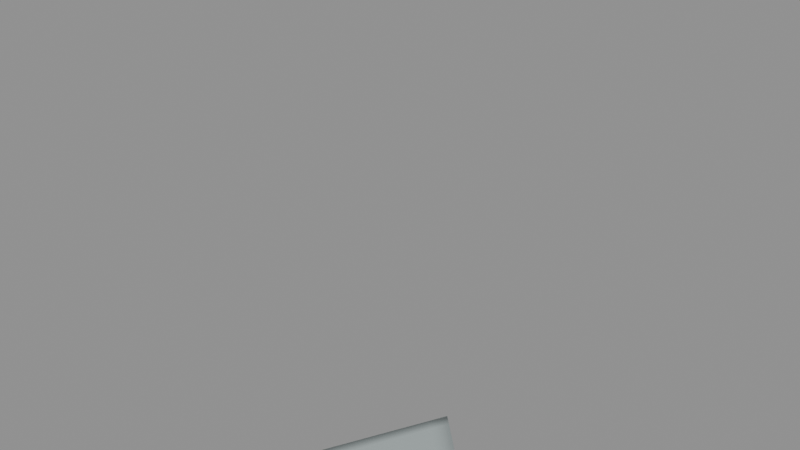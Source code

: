 # Source: roof_tri_1_3_6.blend  (saved by Blender 5.2.45; exported with 4.5.12 LTS)
import bpy
from mathutils import Matrix  # noqa: F401  (used for matrix-valued properties, if any)

bpy.ops.wm.read_factory_settings(use_empty=True)
scene = bpy.context.scene
scene.name = 'roof_tri_1_3_6'

# ---- materials (node trees are filled in below, after node groups)
mat_paint_surface = bpy.data.materials.new('Paint_Surface')
mat_paint_surface.diffuse_color = (0.48, 0.55, 0.55, 1.0)
mat_paint_fascia = bpy.data.materials.new('Paint_Fascia')
mat_paint_fascia.diffuse_color = (0.74, 0.78, 0.75, 1.0)
mat_paint_underside = bpy.data.materials.new('Paint_Underside')
mat_paint_underside.diffuse_color = (0.74, 0.78, 0.75, 1.0)

# ---- material node trees
mat_paint_surface.use_nodes = True; mat_paint_surface.node_tree.nodes.clear()
_N = mat_paint_surface.node_tree.nodes; _L = mat_paint_surface.node_tree.links
n0 = _N.new('ShaderNodeBsdfPrincipled'); n0.name = 'Principled BSDF'; n0.location = (-200, 100)
n0.inputs[0].default_value = (0.48, 0.55, 0.55, 1.0)
n0.inputs[1].default_value = 0.25
n0.inputs[2].default_value = 0.48
n0.inputs[10].default_value = 0.005
n1 = _N.new('ShaderNodeOutputMaterial'); n1.name = 'Material Output'; n1.location = (200, 100)
_L.new(n0.outputs[0], n1.inputs[0])
n1.is_active_output = True
mat_paint_fascia.use_nodes = True; mat_paint_fascia.node_tree.nodes.clear()
_N = mat_paint_fascia.node_tree.nodes; _L = mat_paint_fascia.node_tree.links
n0 = _N.new('ShaderNodeBsdfPrincipled'); n0.name = 'Principled BSDF'; n0.location = (-200, 100)
n0.inputs[0].default_value = (0.74, 0.78, 0.75, 1.0)
n0.inputs[1].default_value = 0.25
n0.inputs[2].default_value = 0.48
n0.inputs[10].default_value = 0.005
n1 = _N.new('ShaderNodeOutputMaterial'); n1.name = 'Material Output'; n1.location = (200, 100)
_L.new(n0.outputs[0], n1.inputs[0])
n1.is_active_output = True
mat_paint_underside.use_nodes = True; mat_paint_underside.node_tree.nodes.clear()
_N = mat_paint_underside.node_tree.nodes; _L = mat_paint_underside.node_tree.links
n0 = _N.new('ShaderNodeBsdfPrincipled'); n0.name = 'Principled BSDF'; n0.location = (-200, 100)
n0.inputs[0].default_value = (0.74, 0.78, 0.75, 1.0)
n0.inputs[1].default_value = 0.25
n0.inputs[2].default_value = 0.48
n0.inputs[10].default_value = 0.005
n1 = _N.new('ShaderNodeOutputMaterial'); n1.name = 'Material Output'; n1.location = (200, 100)
_L.new(n0.outputs[0], n1.inputs[0])
n1.is_active_output = True

# ---- meshes
me_roof_tri_1_3_6 = bpy.data.meshes.new('roof_tri_1_3_6')
me_roof_tri_1_3_6.from_pydata([(0.25, 0.0, 0.0), (0.5, -0.25, 0.0), (0.0, -0.5, 0.0), (0.25, 0.0, 0.1), (0.5, -0.25, 0.1), (0.0, -0.5, 0.1), (0.2188, -0.0625, 0.0), (0.1875, -0.125, 0.0), (0.1562, -0.1875, 0.0), (0.125, -0.25, 0.0), (0.09375, -0.3125, 0.0), (0.0625, -0.375, 0.0), (0.03125, -0.4375, 0.0), (0.2812, -0.03125, 0.0), (0.3125, -0.0625, 0.0), (0.3438, -0.09375, 0.0), (0.375, -0.125, 0.0), (0.4062, -0.1562, 0.0), (0.4375, -0.1875, 0.0), (0.4688, -0.2188, 0.0), (0.4375, -0.2812, 0.0), (0.375, -0.3125, 0.0), (0.3125, -0.3438, 0.0), (0.25, -0.375, 0.0), (0.1875, -0.4062, 0.0), (0.125, -0.4375, 0.0), (0.0625, -0.4688, 0.0), (0.2188, -0.0625, 0.1), (0.1875, -0.125, 0.1), (0.1562, -0.1875, 0.1), (0.125, -0.25, 0.1), (0.09375, -0.3125, 0.1), (0.0625, -0.375, 0.1), (0.03125, -0.4375, 0.1), (0.4375, -0.2812, 0.1), (0.375, -0.3125, 0.1), (0.3125, -0.3438, 0.1), (0.25, -0.375, 0.1), (0.1875, -0.4062, 0.1), (0.125, -0.4375, 0.1), (0.0625, -0.4688, 0.1), (0.2812, -0.03125, 0.1), (0.3125, -0.0625, 0.1), (0.3438, -0.09375, 0.1), (0.375, -0.125, 0.1), (0.4062, -0.1562, 0.1), (0.4375, -0.1875, 0.1), (0.4688, -0.2188, 0.1), (0.25, 0.0, 0.0125), (0.25, 0.0, 0.025), (0.25, 0.0, 0.0375), (0.25, 0.0, 0.05), (0.25, 0.0, 0.0625), (0.25, 0.0, 0.075), (0.25, 0.0, 0.0875), (0.5, -0.25, 0.0125), (0.5, -0.25, 0.025), (0.5, -0.25, 0.0375), (0.5, -0.25, 0.05), (0.5, -0.25, 0.0625), (0.5, -0.25, 0.075), (0.5, -0.25, 0.0875), (0.0, -0.5, 0.0125), (0.0, -0.5, 0.025), (0.0, -0.5, 0.0375), (0.0, -0.5, 0.05), (0.0, -0.5, 0.0625), (0.0, -0.5, 0.075), (0.0, -0.5, 0.0875), (0.03125, -0.4375, 0.0125), (0.0625, -0.375, 0.0125), (0.09375, -0.3125, 0.0125), (0.125, -0.25, 0.0125), (0.1562, -0.1875, 0.0125), (0.1875, -0.125, 0.0125), (0.2188, -0.0625, 0.0125), (0.03125, -0.4375, 0.025), (0.0625, -0.375, 0.025), (0.09375, -0.3125, 0.025), (0.125, -0.25, 0.025), (0.1562, -0.1875, 0.025), (0.1875, -0.125, 0.025), (0.2188, -0.0625, 0.025), (0.03125, -0.4375, 0.0375), (0.0625, -0.375, 0.0375), (0.09375, -0.3125, 0.0375), (0.125, -0.25, 0.0375), (0.1562, -0.1875, 0.0375), (0.1875, -0.125, 0.0375), (0.2188, -0.0625, 0.0375), (0.03125, -0.4375, 0.05), (0.0625, -0.375, 0.05), (0.09375, -0.3125, 0.05), (0.125, -0.25, 0.05), (0.1562, -0.1875, 0.05), (0.1875, -0.125, 0.05), (0.2188, -0.0625, 0.05), (0.03125, -0.4375, 0.0625), (0.0625, -0.375, 0.0625), (0.09375, -0.3125, 0.0625), (0.125, -0.25, 0.0625), (0.1562, -0.1875, 0.0625), (0.1875, -0.125, 0.0625), (0.2188, -0.0625, 0.0625), (0.03125, -0.4375, 0.075), (0.0625, -0.375, 0.075), (0.09375, -0.3125, 0.075), (0.125, -0.25, 0.075), (0.1562, -0.1875, 0.075), (0.1875, -0.125, 0.075), (0.2188, -0.0625, 0.075), (0.03125, -0.4375, 0.0875), (0.0625, -0.375, 0.0875), (0.09375, -0.3125, 0.0875), (0.125, -0.25, 0.0875), (0.1562, -0.1875, 0.0875), (0.1875, -0.125, 0.0875), (0.2188, -0.0625, 0.0875), (0.4375, -0.2812, 0.0125), (0.375, -0.3125, 0.0125), (0.3125, -0.3438, 0.0125), (0.25, -0.375, 0.0125), (0.1875, -0.4062, 0.0125), (0.125, -0.4375, 0.0125), (0.0625, -0.4688, 0.0125), (0.4375, -0.2812, 0.025), (0.375, -0.3125, 0.025), (0.3125, -0.3438, 0.025), (0.25, -0.375, 0.025), (0.1875, -0.4062, 0.025), (0.125, -0.4375, 0.025), (0.0625, -0.4688, 0.025), (0.4375, -0.2812, 0.0375), (0.375, -0.3125, 0.0375), (0.3125, -0.3438, 0.0375), (0.25, -0.375, 0.0375), (0.1875, -0.4062, 0.0375), (0.125, -0.4375, 0.0375), (0.0625, -0.4688, 0.0375), (0.4375, -0.2812, 0.05), (0.375, -0.3125, 0.05), (0.3125, -0.3438, 0.05), (0.25, -0.375, 0.05), (0.1875, -0.4062, 0.05), (0.125, -0.4375, 0.05), (0.0625, -0.4688, 0.05), (0.4375, -0.2812, 0.0625), (0.375, -0.3125, 0.0625), (0.3125, -0.3438, 0.0625), (0.25, -0.375, 0.0625), (0.1875, -0.4062, 0.0625), (0.125, -0.4375, 0.0625), (0.0625, -0.4688, 0.0625), (0.4375, -0.2812, 0.075), (0.375, -0.3125, 0.075), (0.3125, -0.3438, 0.075), (0.25, -0.375, 0.075), (0.1875, -0.4062, 0.075), (0.125, -0.4375, 0.075), (0.0625, -0.4688, 0.075), (0.4375, -0.2812, 0.0875), (0.375, -0.3125, 0.0875), (0.3125, -0.3438, 0.0875), (0.25, -0.375, 0.0875), (0.1875, -0.4062, 0.0875), (0.125, -0.4375, 0.0875), (0.0625, -0.4688, 0.0875), (0.2812, -0.03125, 0.0125), (0.3125, -0.0625, 0.0125), (0.3438, -0.09375, 0.0125), (0.375, -0.125, 0.0125), (0.4062, -0.1562, 0.0125), (0.4375, -0.1875, 0.0125), (0.4688, -0.2188, 0.0125), (0.2812, -0.03125, 0.025), (0.3125, -0.0625, 0.025), (0.3438, -0.09375, 0.025), (0.375, -0.125, 0.025), (0.4062, -0.1562, 0.025), (0.4375, -0.1875, 0.025), (0.4688, -0.2188, 0.025), (0.2812, -0.03125, 0.0375), (0.3125, -0.0625, 0.0375), (0.3438, -0.09375, 0.0375), (0.375, -0.125, 0.0375), (0.4062, -0.1562, 0.0375), (0.4375, -0.1875, 0.0375), (0.4688, -0.2188, 0.0375), (0.2812, -0.03125, 0.05), (0.3125, -0.0625, 0.05), (0.3438, -0.09375, 0.05), (0.375, -0.125, 0.05), (0.4062, -0.1562, 0.05), (0.4375, -0.1875, 0.05), (0.4688, -0.2188, 0.05), (0.2812, -0.03125, 0.0625), (0.3125, -0.0625, 0.0625), (0.3438, -0.09375, 0.0625), (0.375, -0.125, 0.0625), (0.4062, -0.1562, 0.0625), (0.4375, -0.1875, 0.0625), (0.4688, -0.2188, 0.0625), (0.2812, -0.03125, 0.075), (0.3125, -0.0625, 0.075), (0.3438, -0.09375, 0.075), (0.375, -0.125, 0.075), (0.4062, -0.1562, 0.075), (0.4375, -0.1875, 0.075), (0.4688, -0.2188, 0.075), (0.2812, -0.03125, 0.0875), (0.3125, -0.0625, 0.0875), (0.3438, -0.09375, 0.0875), (0.375, -0.125, 0.0875), (0.4062, -0.1562, 0.0875), (0.4375, -0.1875, 0.0875), (0.4688, -0.2188, 0.0875), (0.25, -0.09375, 0.1), (0.2188, -0.1562, 0.1), (0.2812, -0.125, 0.1), (0.1875, -0.2188, 0.1), (0.25, -0.1875, 0.1), (0.3125, -0.1562, 0.1), (0.1562, -0.2812, 0.1), (0.2188, -0.25, 0.1), (0.2812, -0.2188, 0.1), (0.3438, -0.1875, 0.1), (0.125, -0.3438, 0.1), (0.1875, -0.3125, 0.1), (0.25, -0.2812, 0.1), (0.3125, -0.25, 0.1), (0.375, -0.2188, 0.1), (0.09375, -0.4062, 0.1), (0.1562, -0.375, 0.1), (0.2188, -0.3438, 0.1), (0.2812, -0.3125, 0.1), (0.3438, -0.2812, 0.1), (0.4062, -0.25, 0.1), (0.09375, -0.4062, 0.0), (0.125, -0.3438, 0.0), (0.1562, -0.375, 0.0), (0.1562, -0.2812, 0.0), (0.1875, -0.3125, 0.0), (0.2188, -0.3438, 0.0), (0.1875, -0.2188, 0.0), (0.2188, -0.25, 0.0), (0.25, -0.2812, 0.0), (0.2812, -0.3125, 0.0), (0.2188, -0.1562, 0.0), (0.25, -0.1875, 0.0), (0.2812, -0.2188, 0.0), (0.3125, -0.25, 0.0), (0.3438, -0.2812, 0.0), (0.25, -0.09375, 0.0), (0.2812, -0.125, 0.0), (0.3125, -0.1562, 0.0), (0.3438, -0.1875, 0.0), (0.375, -0.2188, 0.0), (0.4062, -0.25, 0.0)], [], [(0, 13, 6), (5, 40, 33), (215, 47, 4, 61), (166, 40, 5, 68), (117, 27, 3, 54), (6, 75, 48, 0), (75, 82, 49, 48), (82, 89, 50, 49), (89, 96, 51, 50), (96, 103, 52, 51), (103, 110, 53, 52), (110, 117, 54, 53), (2, 62, 69, 12), (12, 69, 70, 11), (11, 70, 71, 10), (10, 71, 72, 9), (9, 72, 73, 8), (8, 73, 74, 7), (7, 74, 75, 6), (62, 63, 76, 69), (69, 76, 77, 70), (70, 77, 78, 71), (71, 78, 79, 72), (72, 79, 80, 73), (73, 80, 81, 74), (74, 81, 82, 75), (63, 64, 83, 76), (76, 83, 84, 77), (77, 84, 85, 78), (78, 85, 86, 79), (79, 86, 87, 80), (80, 87, 88, 81), (81, 88, 89, 82), (64, 65, 90, 83), (83, 90, 91, 84), (84, 91, 92, 85), (85, 92, 93, 86), (86, 93, 94, 87), (87, 94, 95, 88), (88, 95, 96, 89), (65, 66, 97, 90), (90, 97, 98, 91), (91, 98, 99, 92), (92, 99, 100, 93), (93, 100, 101, 94), (94, 101, 102, 95), (95, 102, 103, 96), (66, 67, 104, 97), (97, 104, 105, 98), (98, 105, 106, 99), (99, 106, 107, 100), (100, 107, 108, 101), (101, 108, 109, 102), (102, 109, 110, 103), (67, 68, 111, 104), (104, 111, 112, 105), (105, 112, 113, 106), (106, 113, 114, 107), (107, 114, 115, 108), (108, 115, 116, 109), (109, 116, 117, 110), (68, 5, 33, 111), (111, 33, 32, 112), (112, 32, 31, 113), (113, 31, 30, 114), (114, 30, 29, 115), (115, 29, 28, 116), (116, 28, 27, 117), (26, 124, 62, 2), (124, 131, 63, 62), (131, 138, 64, 63), (138, 145, 65, 64), (145, 152, 66, 65), (152, 159, 67, 66), (159, 166, 68, 67), (1, 55, 118, 20), (20, 118, 119, 21), (21, 119, 120, 22), (22, 120, 121, 23), (23, 121, 122, 24), (24, 122, 123, 25), (25, 123, 124, 26), (55, 56, 125, 118), (118, 125, 126, 119), (119, 126, 127, 120), (120, 127, 128, 121), (121, 128, 129, 122), (122, 129, 130, 123), (123, 130, 131, 124), (56, 57, 132, 125), (125, 132, 133, 126), (126, 133, 134, 127), (127, 134, 135, 128), (128, 135, 136, 129), (129, 136, 137, 130), (130, 137, 138, 131), (57, 58, 139, 132), (132, 139, 140, 133), (133, 140, 141, 134), (134, 141, 142, 135), (135, 142, 143, 136), (136, 143, 144, 137), (137, 144, 145, 138), (58, 59, 146, 139), (139, 146, 147, 140), (140, 147, 148, 141), (141, 148, 149, 142), (142, 149, 150, 143), (143, 150, 151, 144), (144, 151, 152, 145), (59, 60, 153, 146), (146, 153, 154, 147), (147, 154, 155, 148), (148, 155, 156, 149), (149, 156, 157, 150), (150, 157, 158, 151), (151, 158, 159, 152), (60, 61, 160, 153), (153, 160, 161, 154), (154, 161, 162, 155), (155, 162, 163, 156), (156, 163, 164, 157), (157, 164, 165, 158), (158, 165, 166, 159), (61, 4, 34, 160), (160, 34, 35, 161), (161, 35, 36, 162), (162, 36, 37, 163), (163, 37, 38, 164), (164, 38, 39, 165), (165, 39, 40, 166), (19, 173, 55, 1), (173, 180, 56, 55), (180, 187, 57, 56), (187, 194, 58, 57), (194, 201, 59, 58), (201, 208, 60, 59), (208, 215, 61, 60), (0, 48, 167, 13), (13, 167, 168, 14), (14, 168, 169, 15), (15, 169, 170, 16), (16, 170, 171, 17), (17, 171, 172, 18), (18, 172, 173, 19), (48, 49, 174, 167), (167, 174, 175, 168), (168, 175, 176, 169), (169, 176, 177, 170), (170, 177, 178, 171), (171, 178, 179, 172), (172, 179, 180, 173), (49, 50, 181, 174), (174, 181, 182, 175), (175, 182, 183, 176), (176, 183, 184, 177), (177, 184, 185, 178), (178, 185, 186, 179), (179, 186, 187, 180), (50, 51, 188, 181), (181, 188, 189, 182), (182, 189, 190, 183), (183, 190, 191, 184), (184, 191, 192, 185), (185, 192, 193, 186), (186, 193, 194, 187), (51, 52, 195, 188), (188, 195, 196, 189), (189, 196, 197, 190), (190, 197, 198, 191), (191, 198, 199, 192), (192, 199, 200, 193), (193, 200, 201, 194), (52, 53, 202, 195), (195, 202, 203, 196), (196, 203, 204, 197), (197, 204, 205, 198), (198, 205, 206, 199), (199, 206, 207, 200), (200, 207, 208, 201), (53, 54, 209, 202), (202, 209, 210, 203), (203, 210, 211, 204), (204, 211, 212, 205), (205, 212, 213, 206), (206, 213, 214, 207), (207, 214, 215, 208), (54, 3, 41, 209), (209, 41, 42, 210), (210, 42, 43, 211), (211, 43, 44, 212), (212, 44, 45, 213), (213, 45, 46, 214), (214, 46, 47, 215), (27, 41, 3), (28, 216, 27), (29, 217, 28), (30, 219, 29), (31, 222, 30), (32, 226, 31), (33, 231, 32), (27, 216, 41), (216, 42, 41), (28, 217, 216), (217, 218, 216), (216, 218, 42), (218, 43, 42), (29, 219, 217), (219, 220, 217), (217, 220, 218), (220, 221, 218), (218, 221, 43), (221, 44, 43), (30, 222, 219), (222, 223, 219), (219, 223, 220), (223, 224, 220), (220, 224, 221), (224, 225, 221), (221, 225, 44), (225, 45, 44), (31, 226, 222), (226, 227, 222), (222, 227, 223), (227, 228, 223), (223, 228, 224), (228, 229, 224), (224, 229, 225), (229, 230, 225), (225, 230, 45), (230, 46, 45), (32, 231, 226), (231, 232, 226), (226, 232, 227), (232, 233, 227), (227, 233, 228), (233, 234, 228), (228, 234, 229), (234, 235, 229), (229, 235, 230), (235, 236, 230), (230, 236, 46), (236, 47, 46), (33, 40, 231), (40, 39, 231), (231, 39, 232), (39, 38, 232), (232, 38, 233), (38, 37, 233), (233, 37, 234), (37, 36, 234), (234, 36, 235), (36, 35, 235), (235, 35, 236), (35, 34, 236), (236, 34, 47), (34, 4, 47), (12, 26, 2), (11, 237, 12), (10, 238, 11), (9, 240, 10), (8, 243, 9), (7, 247, 8), (6, 252, 7), (12, 237, 26), (237, 25, 26), (11, 238, 237), (238, 239, 237), (237, 239, 25), (239, 24, 25), (10, 240, 238), (240, 241, 238), (238, 241, 239), (241, 242, 239), (239, 242, 24), (242, 23, 24), (9, 243, 240), (243, 244, 240), (240, 244, 241), (244, 245, 241), (241, 245, 242), (245, 246, 242), (242, 246, 23), (246, 22, 23), (8, 247, 243), (247, 248, 243), (243, 248, 244), (248, 249, 244), (244, 249, 245), (249, 250, 245), (245, 250, 246), (250, 251, 246), (246, 251, 22), (251, 21, 22), (7, 252, 247), (252, 253, 247), (247, 253, 248), (253, 254, 248), (248, 254, 249), (254, 255, 249), (249, 255, 250), (255, 256, 250), (250, 256, 251), (256, 257, 251), (251, 257, 21), (257, 20, 21), (6, 13, 252), (13, 14, 252), (252, 14, 253), (14, 15, 253), (253, 15, 254), (15, 16, 254), (254, 16, 255), (16, 17, 255), (255, 17, 256), (17, 18, 256), (256, 18, 257), (18, 19, 257), (257, 19, 20), (19, 1, 20)])
me_roof_tri_1_3_6.polygons.foreach_set('use_smooth', [0, 1, 0, 0, 0, 0, 0, 0, 0, 0, 0, 0, 0, 0, 0, 0, 0, 0, 0, 0, 0, 0, 0, 0, 0, 0, 0, 0, 0, 0, 0, 0, 0, 0, 0, 0, 0, 0, 0, 0, 0, 0, 0, 0, 0, 0, 0, 0, 0, 0, 0, 0, 0, 0, 0, 0, 0, 0, 0, 0, 0, 0, 0, 0, 0, 0, 0, 0, 0, 0, 0, 0, 0, 0, 0, 0, 0, 0, 0, 0, 0, 0, 0, 0, 0, 0, 0, 0, 0, 0, 0, 0, 0, 0, 0, 0, 0, 0, 0, 0, 0, 0, 0, 0, 0, 0, 0, 0, 0, 0, 0, 0, 0, 0, 0, 0, 0, 0, 0, 0, 0, 0, 0, 0, 0, 0, 0, 0, 0, 0, 0, 0, 0, 0, 0, 0, 0, 0, 0, 0, 0, 0, 0, 0, 0, 0, 0, 0, 0, 0, 0, 0, 0, 0, 0, 0, 0, 0, 0, 0, 0, 0, 0, 0, 0, 0, 0, 0, 0, 0, 0, 0, 0, 0, 0, 0, 0, 0, 0, 0, 0, 0, 0, 0, 0, 0, 0, 0, 0, 0, 0, 0, 0, 0, 1, 1, 1, 1, 1, 1, 1, 1, 1, 1, 1, 1, 1, 1, 1, 1, 1, 1, 1, 1, 1, 1, 1, 1, 1, 1, 1, 1, 1, 1, 1, 1, 1, 1, 1, 1, 1, 1, 1, 1, 1, 1, 1, 1, 1, 1, 1, 1, 1, 1, 1, 1, 1, 1, 1, 1, 1, 1, 1, 1, 1, 1, 1, 0, 0, 0, 0, 0, 0, 0, 0, 0, 0, 0, 0, 0, 0, 0, 0, 0, 0, 0, 0, 0, 0, 0, 0, 0, 0, 0, 0, 0, 0, 0, 0, 0, 0, 0, 0, 0, 0, 0, 0, 0, 0, 0, 0, 0, 0, 0, 0, 0, 0, 0, 0, 0, 0, 0, 0, 0, 0, 0, 0, 0, 0, 0])
me_roof_tri_1_3_6.polygons.foreach_set('material_index', [2, 0, 1, 1, 1, 1, 1, 1, 1, 1, 1, 1, 1, 1, 1, 1, 1, 1, 1, 1, 1, 1, 1, 1, 1, 1, 1, 1, 1, 1, 1, 1, 1, 1, 1, 1, 1, 1, 1, 1, 1, 1, 1, 1, 1, 1, 1, 1, 1, 1, 1, 1, 1, 1, 1, 1, 1, 1, 1, 1, 1, 1, 1, 1, 1, 1, 1, 1, 1, 1, 1, 1, 1, 1, 1, 1, 1, 1, 1, 1, 1, 1, 1, 1, 1, 1, 1, 1, 1, 1, 1, 1, 1, 1, 1, 1, 1, 1, 1, 1, 1, 1, 1, 1, 1, 1, 1, 1, 1, 1, 1, 1, 1, 1, 1, 1, 1, 1, 1, 1, 1, 1, 1, 1, 1, 1, 1, 1, 1, 1, 1, 1, 1, 1, 1, 1, 1, 1, 1, 1, 1, 1, 1, 1, 1, 1, 1, 1, 1, 1, 1, 1, 1, 1, 1, 1, 1, 1, 1, 1, 1, 1, 1, 1, 1, 1, 1, 1, 1, 1, 1, 1, 1, 1, 1, 1, 1, 1, 1, 1, 1, 1, 1, 1, 1, 1, 1, 1, 1, 1, 1, 1, 1, 1, 0, 0, 0, 0, 0, 0, 0, 0, 0, 0, 0, 0, 0, 0, 0, 0, 0, 0, 0, 0, 0, 0, 0, 0, 0, 0, 0, 0, 0, 0, 0, 0, 0, 0, 0, 0, 0, 0, 0, 0, 0, 0, 0, 0, 0, 0, 0, 0, 0, 0, 0, 0, 0, 0, 0, 0, 0, 0, 0, 0, 0, 0, 0, 2, 2, 2, 2, 2, 2, 2, 2, 2, 2, 2, 2, 2, 2, 2, 2, 2, 2, 2, 2, 2, 2, 2, 2, 2, 2, 2, 2, 2, 2, 2, 2, 2, 2, 2, 2, 2, 2, 2, 2, 2, 2, 2, 2, 2, 2, 2, 2, 2, 2, 2, 2, 2, 2, 2, 2, 2, 2, 2, 2, 2, 2, 2])
_uv = me_roof_tri_1_3_6.uv_layers.new(name='UVMap')
_uv.uv.foreach_set('vector', [0.25, 0.0, 0.2812, -0.03125, 0.2188, -0.0625, 0.0, -0.5, 0.0625, -0.4688, 0.03125, -0.4375, -0.2188, 0.0875, -0.2188, 0.1, -0.25, 0.1, -0.25, 0.0875, 0.0625, 0.0875, 0.0625, 0.1, 0.0, 0.1, 0.0, 0.0875, -0.0625, 0.0875, -0.0625, 0.1, 0.0, 0.1, 0.0, 0.0875, -0.0625, 0.0, -0.0625, 0.0125, 0.0, 0.0125, 0.0, 0.0, -0.0625, 0.0125, -0.0625, 0.025, 0.0, 0.025, 0.0, 0.0125, -0.0625, 0.025, -0.0625, 0.0375, 0.0, 0.0375, 0.0, 0.025, -0.0625, 0.0375, -0.0625, 0.05, 0.0, 0.05, 0.0, 0.0375, -0.0625, 0.05, -0.0625, 0.0625, 0.0, 0.0625, 0.0, 0.05, -0.0625, 0.0625, -0.0625, 0.075, 0.0, 0.075, 0.0, 0.0625, -0.0625, 0.075, -0.0625, 0.0875, 0.0, 0.0875, 0.0, 0.075, -0.5, 0.0, -0.5, 0.0125, -0.4375, 0.0125, -0.4375, 0.0, -0.4375, 0.0, -0.4375, 0.0125, -0.375, 0.0125, -0.375, 0.0, -0.375, 0.0, -0.375, 0.0125, -0.3125, 0.0125, -0.3125, 0.0, -0.3125, 0.0, -0.3125, 0.0125, -0.25, 0.0125, -0.25, 0.0, -0.25, 0.0, -0.25, 0.0125, -0.1875, 0.0125, -0.1875, 0.0, -0.1875, 0.0, -0.1875, 0.0125, -0.125, 0.0125, -0.125, 0.0, -0.125, 0.0, -0.125, 0.0125, -0.0625, 0.0125, -0.0625, 0.0, -0.5, 0.0125, -0.5, 0.025, -0.4375, 0.025, -0.4375, 0.0125, -0.4375, 0.0125, -0.4375, 0.025, -0.375, 0.025, -0.375, 0.0125, -0.375, 0.0125, -0.375, 0.025, -0.3125, 0.025, -0.3125, 0.0125, -0.3125, 0.0125, -0.3125, 0.025, -0.25, 0.025, -0.25, 0.0125, -0.25, 0.0125, -0.25, 0.025, -0.1875, 0.025, -0.1875, 0.0125, -0.1875, 0.0125, -0.1875, 0.025, -0.125, 0.025, -0.125, 0.0125, -0.125, 0.0125, -0.125, 0.025, -0.0625, 0.025, -0.0625, 0.0125, -0.5, 0.025, -0.5, 0.0375, -0.4375, 0.0375, -0.4375, 0.025, -0.4375, 0.025, -0.4375, 0.0375, -0.375, 0.0375, -0.375, 0.025, -0.375, 0.025, -0.375, 0.0375, -0.3125, 0.0375, -0.3125, 0.025, -0.3125, 0.025, -0.3125, 0.0375, -0.25, 0.0375, -0.25, 0.025, -0.25, 0.025, -0.25, 0.0375, -0.1875, 0.0375, -0.1875, 0.025, -0.1875, 0.025, -0.1875, 0.0375, -0.125, 0.0375, -0.125, 0.025, -0.125, 0.025, -0.125, 0.0375, -0.0625, 0.0375, -0.0625, 0.025, -0.5, 0.0375, -0.5, 0.05, -0.4375, 0.05, -0.4375, 0.0375, -0.4375, 0.0375, -0.4375, 0.05, -0.375, 0.05, -0.375, 0.0375, -0.375, 0.0375, -0.375, 0.05, -0.3125, 0.05, -0.3125, 0.0375, -0.3125, 0.0375, -0.3125, 0.05, -0.25, 0.05, -0.25, 0.0375, -0.25, 0.0375, -0.25, 0.05, -0.1875, 0.05, -0.1875, 0.0375, -0.1875, 0.0375, -0.1875, 0.05, -0.125, 0.05, -0.125, 0.0375, -0.125, 0.0375, -0.125, 0.05, -0.0625, 0.05, -0.0625, 0.0375, -0.5, 0.05, -0.5, 0.0625, -0.4375, 0.0625, -0.4375, 0.05, -0.4375, 0.05, -0.4375, 0.0625, -0.375, 0.0625, -0.375, 0.05, -0.375, 0.05, -0.375, 0.0625, -0.3125, 0.0625, -0.3125, 0.05, -0.3125, 0.05, -0.3125, 0.0625, -0.25, 0.0625, -0.25, 0.05, -0.25, 0.05, -0.25, 0.0625, -0.1875, 0.0625, -0.1875, 0.05, -0.1875, 0.05, -0.1875, 0.0625, -0.125, 0.0625, -0.125, 0.05, -0.125, 0.05, -0.125, 0.0625, -0.0625, 0.0625, -0.0625, 0.05, -0.5, 0.0625, -0.5, 0.075, -0.4375, 0.075, -0.4375, 0.0625, -0.4375, 0.0625, -0.4375, 0.075, -0.375, 0.075, -0.375, 0.0625, -0.375, 0.0625, -0.375, 0.075, -0.3125, 0.075, -0.3125, 0.0625, -0.3125, 0.0625, -0.3125, 0.075, -0.25, 0.075, -0.25, 0.0625, -0.25, 0.0625, -0.25, 0.075, -0.1875, 0.075, -0.1875, 0.0625, -0.1875, 0.0625, -0.1875, 0.075, -0.125, 0.075, -0.125, 0.0625, -0.125, 0.0625, -0.125, 0.075, -0.0625, 0.075, -0.0625, 0.0625, -0.5, 0.075, -0.5, 0.0875, -0.4375, 0.0875, -0.4375, 0.075, -0.4375, 0.075, -0.4375, 0.0875, -0.375, 0.0875, -0.375, 0.075, -0.375, 0.075, -0.375, 0.0875, -0.3125, 0.0875, -0.3125, 0.075, -0.3125, 0.075, -0.3125, 0.0875, -0.25, 0.0875, -0.25, 0.075, -0.25, 0.075, -0.25, 0.0875, -0.1875, 0.0875, -0.1875, 0.075, -0.1875, 0.075, -0.1875, 0.0875, -0.125, 0.0875, -0.125, 0.075, -0.125, 0.075, -0.125, 0.0875, -0.0625, 0.0875, -0.0625, 0.075, -0.5, 0.0875, -0.5, 0.1, -0.4375, 0.1, -0.4375, 0.0875, -0.4375, 0.0875, -0.4375, 0.1, -0.375, 0.1, -0.375, 0.0875, -0.375, 0.0875, -0.375, 0.1, -0.3125, 0.1, -0.3125, 0.0875, -0.3125, 0.0875, -0.3125, 0.1, -0.25, 0.1, -0.25, 0.0875, -0.25, 0.0875, -0.25, 0.1, -0.1875, 0.1, -0.1875, 0.0875, -0.1875, 0.0875, -0.1875, 0.1, -0.125, 0.1, -0.125, 0.0875, -0.125, 0.0875, -0.125, 0.1, -0.0625, 0.1, -0.0625, 0.0875, 0.0625, 0.0, 0.0625, 0.0125, 0.0, 0.0125, 0.0, 0.0, 0.0625, 0.0125, 0.0625, 0.025, 0.0, 0.025, 0.0, 0.0125, 0.0625, 0.025, 0.0625, 0.0375, 0.0, 0.0375, 0.0, 0.025, 0.0625, 0.0375, 0.0625, 0.05, 0.0, 0.05, 0.0, 0.0375, 0.0625, 0.05, 0.0625, 0.0625, 0.0, 0.0625, 0.0, 0.05, 0.0625, 0.0625, 0.0625, 0.075, 0.0, 0.075, 0.0, 0.0625, 0.0625, 0.075, 0.0625, 0.0875, 0.0, 0.0875, 0.0, 0.075, 0.5, 0.0, 0.5, 0.0125, 0.4375, 0.0125, 0.4375, 0.0, 0.4375, 0.0, 0.4375, 0.0125, 0.375, 0.0125, 0.375, 0.0, 0.375, 0.0, 0.375, 0.0125, 0.3125, 0.0125, 0.3125, 0.0, 0.3125, 0.0, 0.3125, 0.0125, 0.25, 0.0125, 0.25, 0.0, 0.25, 0.0, 0.25, 0.0125, 0.1875, 0.0125, 0.1875, 0.0, 0.1875, 0.0, 0.1875, 0.0125, 0.125, 0.0125, 0.125, 0.0, 0.125, 0.0, 0.125, 0.0125, 0.0625, 0.0125, 0.0625, 0.0, 0.5, 0.0125, 0.5, 0.025, 0.4375, 0.025, 0.4375, 0.0125, 0.4375, 0.0125, 0.4375, 0.025, 0.375, 0.025, 0.375, 0.0125, 0.375, 0.0125, 0.375, 0.025, 0.3125, 0.025, 0.3125, 0.0125, 0.3125, 0.0125, 0.3125, 0.025, 0.25, 0.025, 0.25, 0.0125, 0.25, 0.0125, 0.25, 0.025, 0.1875, 0.025, 0.1875, 0.0125, 0.1875, 0.0125, 0.1875, 0.025, 0.125, 0.025, 0.125, 0.0125, 0.125, 0.0125, 0.125, 0.025, 0.0625, 0.025, 0.0625, 0.0125, 0.5, 0.025, 0.5, 0.0375, 0.4375, 0.0375, 0.4375, 0.025, 0.4375, 0.025, 0.4375, 0.0375, 0.375, 0.0375, 0.375, 0.025, 0.375, 0.025, 0.375, 0.0375, 0.3125, 0.0375, 0.3125, 0.025, 0.3125, 0.025, 0.3125, 0.0375, 0.25, 0.0375, 0.25, 0.025, 0.25, 0.025, 0.25, 0.0375, 0.1875, 0.0375, 0.1875, 0.025, 0.1875, 0.025, 0.1875, 0.0375, 0.125, 0.0375, 0.125, 0.025, 0.125, 0.025, 0.125, 0.0375, 0.0625, 0.0375, 0.0625, 0.025, 0.5, 0.0375, 0.5, 0.05, 0.4375, 0.05, 0.4375, 0.0375, 0.4375, 0.0375, 0.4375, 0.05, 0.375, 0.05, 0.375, 0.0375, 0.375, 0.0375, 0.375, 0.05, 0.3125, 0.05, 0.3125, 0.0375, 0.3125, 0.0375, 0.3125, 0.05, 0.25, 0.05, 0.25, 0.0375, 0.25, 0.0375, 0.25, 0.05, 0.1875, 0.05, 0.1875, 0.0375, 0.1875, 0.0375, 0.1875, 0.05, 0.125, 0.05, 0.125, 0.0375, 0.125, 0.0375, 0.125, 0.05, 0.0625, 0.05, 0.0625, 0.0375, 0.5, 0.05, 0.5, 0.0625, 0.4375, 0.0625, 0.4375, 0.05, 0.4375, 0.05, 0.4375, 0.0625, 0.375, 0.0625, 0.375, 0.05, 0.375, 0.05, 0.375, 0.0625, 0.3125, 0.0625, 0.3125, 0.05, 0.3125, 0.05, 0.3125, 0.0625, 0.25, 0.0625, 0.25, 0.05, 0.25, 0.05, 0.25, 0.0625, 0.1875, 0.0625, 0.1875, 0.05, 0.1875, 0.05, 0.1875, 0.0625, 0.125, 0.0625, 0.125, 0.05, 0.125, 0.05, 0.125, 0.0625, 0.0625, 0.0625, 0.0625, 0.05, 0.5, 0.0625, 0.5, 0.075, 0.4375, 0.075, 0.4375, 0.0625, 0.4375, 0.0625, 0.4375, 0.075, 0.375, 0.075, 0.375, 0.0625, 0.375, 0.0625, 0.375, 0.075, 0.3125, 0.075, 0.3125, 0.0625, 0.3125, 0.0625, 0.3125, 0.075, 0.25, 0.075, 0.25, 0.0625, 0.25, 0.0625, 0.25, 0.075, 0.1875, 0.075, 0.1875, 0.0625, 0.1875, 0.0625, 0.1875, 0.075, 0.125, 0.075, 0.125, 0.0625, 0.125, 0.0625, 0.125, 0.075, 0.0625, 0.075, 0.0625, 0.0625, 0.5, 0.075, 0.5, 0.0875, 0.4375, 0.0875, 0.4375, 0.075, 0.4375, 0.075, 0.4375, 0.0875, 0.375, 0.0875, 0.375, 0.075, 0.375, 0.075, 0.375, 0.0875, 0.3125, 0.0875, 0.3125, 0.075, 0.3125, 0.075, 0.3125, 0.0875, 0.25, 0.0875, 0.25, 0.075, 0.25, 0.075, 0.25, 0.0875, 0.1875, 0.0875, 0.1875, 0.075, 0.1875, 0.075, 0.1875, 0.0875, 0.125, 0.0875, 0.125, 0.075, 0.125, 0.075, 0.125, 0.0875, 0.0625, 0.0875, 0.0625, 0.075, 0.5, 0.0875, 0.5, 0.1, 0.4375, 0.1, 0.4375, 0.0875, 0.4375, 0.0875, 0.4375, 0.1, 0.375, 0.1, 0.375, 0.0875, 0.375, 0.0875, 0.375, 0.1, 0.3125, 0.1, 0.3125, 0.0875, 0.3125, 0.0875, 0.3125, 0.1, 0.25, 0.1, 0.25, 0.0875, 0.25, 0.0875, 0.25, 0.1, 0.1875, 0.1, 0.1875, 0.0875, 0.1875, 0.0875, 0.1875, 0.1, 0.125, 0.1, 0.125, 0.0875, 0.125, 0.0875, 0.125, 0.1, 0.0625, 0.1, 0.0625, 0.0875, -0.2188, 0.0, -0.2188, 0.0125, -0.25, 0.0125, -0.25, 0.0, -0.2188, 0.0125, -0.2188, 0.025, -0.25, 0.025, -0.25, 0.0125, -0.2188, 0.025, -0.2188, 0.0375, -0.25, 0.0375, -0.25, 0.025, -0.2188, 0.0375, -0.2188, 0.05, -0.25, 0.05, -0.25, 0.0375, -0.2188, 0.05, -0.2188, 0.0625, -0.25, 0.0625, -0.25, 0.05, -0.2188, 0.0625, -0.2188, 0.075, -0.25, 0.075, -0.25, 0.0625, -0.2188, 0.075, -0.2188, 0.0875, -0.25, 0.0875, -0.25, 0.075, 0.0, 0.0, 0.0, 0.0125, -0.03125, 0.0125, -0.03125, 0.0, -0.03125, 0.0, -0.03125, 0.0125, -0.0625, 0.0125, -0.0625, 0.0, -0.0625, 0.0, -0.0625, 0.0125, -0.09375, 0.0125, -0.09375, 0.0, -0.09375, 0.0, -0.09375, 0.0125, -0.125, 0.0125, -0.125, 0.0, -0.125, 0.0, -0.125, 0.0125, -0.1562, 0.0125, -0.1562, 0.0, -0.1562, 0.0, -0.1562, 0.0125, -0.1875, 0.0125, -0.1875, 0.0, -0.1875, 0.0, -0.1875, 0.0125, -0.2188, 0.0125, -0.2188, 0.0, 0.0, 0.0125, 0.0, 0.025, -0.03125, 0.025, -0.03125, 0.0125, -0.03125, 0.0125, -0.03125, 0.025, -0.0625, 0.025, -0.0625, 0.0125, -0.0625, 0.0125, -0.0625, 0.025, -0.09375, 0.025, -0.09375, 0.0125, -0.09375, 0.0125, -0.09375, 0.025, -0.125, 0.025, -0.125, 0.0125, -0.125, 0.0125, -0.125, 0.025, -0.1562, 0.025, -0.1562, 0.0125, -0.1562, 0.0125, -0.1562, 0.025, -0.1875, 0.025, -0.1875, 0.0125, -0.1875, 0.0125, -0.1875, 0.025, -0.2188, 0.025, -0.2188, 0.0125, 0.0, 0.025, 0.0, 0.0375, -0.03125, 0.0375, -0.03125, 0.025, -0.03125, 0.025, -0.03125, 0.0375, -0.0625, 0.0375, -0.0625, 0.025, -0.0625, 0.025, -0.0625, 0.0375, -0.09375, 0.0375, -0.09375, 0.025, -0.09375, 0.025, -0.09375, 0.0375, -0.125, 0.0375, -0.125, 0.025, -0.125, 0.025, -0.125, 0.0375, -0.1562, 0.0375, -0.1562, 0.025, -0.1562, 0.025, -0.1562, 0.0375, -0.1875, 0.0375, -0.1875, 0.025, -0.1875, 0.025, -0.1875, 0.0375, -0.2188, 0.0375, -0.2188, 0.025, 0.0, 0.0375, 0.0, 0.05, -0.03125, 0.05, -0.03125, 0.0375, -0.03125, 0.0375, -0.03125, 0.05, -0.0625, 0.05, -0.0625, 0.0375, -0.0625, 0.0375, -0.0625, 0.05, -0.09375, 0.05, -0.09375, 0.0375, -0.09375, 0.0375, -0.09375, 0.05, -0.125, 0.05, -0.125, 0.0375, -0.125, 0.0375, -0.125, 0.05, -0.1562, 0.05, -0.1562, 0.0375, -0.1562, 0.0375, -0.1562, 0.05, -0.1875, 0.05, -0.1875, 0.0375, -0.1875, 0.0375, -0.1875, 0.05, -0.2188, 0.05, -0.2188, 0.0375, 0.0, 0.05, 0.0, 0.0625, -0.03125, 0.0625, -0.03125, 0.05, -0.03125, 0.05, -0.03125, 0.0625, -0.0625, 0.0625, -0.0625, 0.05, -0.0625, 0.05, -0.0625, 0.0625, -0.09375, 0.0625, -0.09375, 0.05, -0.09375, 0.05, -0.09375, 0.0625, -0.125, 0.0625, -0.125, 0.05, -0.125, 0.05, -0.125, 0.0625, -0.1562, 0.0625, -0.1562, 0.05, -0.1562, 0.05, -0.1562, 0.0625, -0.1875, 0.0625, -0.1875, 0.05, -0.1875, 0.05, -0.1875, 0.0625, -0.2188, 0.0625, -0.2188, 0.05, 0.0, 0.0625, 0.0, 0.075, -0.03125, 0.075, -0.03125, 0.0625, -0.03125, 0.0625, -0.03125, 0.075, -0.0625, 0.075, -0.0625, 0.0625, -0.0625, 0.0625, -0.0625, 0.075, -0.09375, 0.075, -0.09375, 0.0625, -0.09375, 0.0625, -0.09375, 0.075, -0.125, 0.075, -0.125, 0.0625, -0.125, 0.0625, -0.125, 0.075, -0.1562, 0.075, -0.1562, 0.0625, -0.1562, 0.0625, -0.1562, 0.075, -0.1875, 0.075, -0.1875, 0.0625, -0.1875, 0.0625, -0.1875, 0.075, -0.2188, 0.075, -0.2188, 0.0625, 0.0, 0.075, 0.0, 0.0875, -0.03125, 0.0875, -0.03125, 0.075, -0.03125, 0.075, -0.03125, 0.0875, -0.0625, 0.0875, -0.0625, 0.075, -0.0625, 0.075, -0.0625, 0.0875, -0.09375, 0.0875, -0.09375, 0.075, -0.09375, 0.075, -0.09375, 0.0875, -0.125, 0.0875, -0.125, 0.075, -0.125, 0.075, -0.125, 0.0875, -0.1562, 0.0875, -0.1562, 0.075, -0.1562, 0.075, -0.1562, 0.0875, -0.1875, 0.0875, -0.1875, 0.075, -0.1875, 0.075, -0.1875, 0.0875, -0.2188, 0.0875, -0.2188, 0.075, 0.0, 0.0875, 0.0, 0.1, -0.03125, 0.1, -0.03125, 0.0875, -0.03125, 0.0875, -0.03125, 0.1, -0.0625, 0.1, -0.0625, 0.0875, -0.0625, 0.0875, -0.0625, 0.1, -0.09375, 0.1, -0.09375, 0.0875, -0.09375, 0.0875, -0.09375, 0.1, -0.125, 0.1, -0.125, 0.0875, -0.125, 0.0875, -0.125, 0.1, -0.1562, 0.1, -0.1562, 0.0875, -0.1562, 0.0875, -0.1562, 0.1, -0.1875, 0.1, -0.1875, 0.0875, -0.1875, 0.0875, -0.1875, 0.1, -0.2188, 0.1, -0.2188, 0.0875, 0.2188, -0.0625, 0.2812, -0.03125, 0.25, 0.0, 0.1875, -0.125, 0.25, -0.09375, 0.2188, -0.0625, 0.1562, -0.1875, 0.2188, -0.1562, 0.1875, -0.125, 0.125, -0.25, 0.1875, -0.2188, 0.1562, -0.1875, 0.09375, -0.3125, 0.1562, -0.2812, 0.125, -0.25, 0.0625, -0.375, 0.125, -0.3438, 0.09375, -0.3125, 0.03125, -0.4375, 0.09375, -0.4062, 0.0625, -0.375, 0.2188, -0.0625, 0.25, -0.09375, 0.2812, -0.03125, 0.25, -0.09375, 0.3125, -0.0625, 0.2812, -0.03125, 0.1875, -0.125, 0.2188, -0.1562, 0.25, -0.09375, 0.2188, -0.1562, 0.2812, -0.125, 0.25, -0.09375, 0.25, -0.09375, 0.2812, -0.125, 0.3125, -0.0625, 0.2812, -0.125, 0.3438, -0.09375, 0.3125, -0.0625, 0.1562, -0.1875, 0.1875, -0.2188, 0.2188, -0.1562, 0.1875, -0.2188, 0.25, -0.1875, 0.2188, -0.1562, 0.2188, -0.1562, 0.25, -0.1875, 0.2812, -0.125, 0.25, -0.1875, 0.3125, -0.1562, 0.2812, -0.125, 0.2812, -0.125, 0.3125, -0.1562, 0.3438, -0.09375, 0.3125, -0.1562, 0.375, -0.125, 0.3438, -0.09375, 0.125, -0.25, 0.1562, -0.2812, 0.1875, -0.2188, 0.1562, -0.2812, 0.2188, -0.25, 0.1875, -0.2188, 0.1875, -0.2188, 0.2188, -0.25, 0.25, -0.1875, 0.2188, -0.25, 0.2812, -0.2188, 0.25, -0.1875, 0.25, -0.1875, 0.2812, -0.2188, 0.3125, -0.1562, 0.2812, -0.2188, 0.3438, -0.1875, 0.3125, -0.1562, 0.3125, -0.1562, 0.3438, -0.1875, 0.375, -0.125, 0.3438, -0.1875, 0.4062, -0.1562, 0.375, -0.125, 0.09375, -0.3125, 0.125, -0.3438, 0.1562, -0.2812, 0.125, -0.3438, 0.1875, -0.3125, 0.1562, -0.2812, 0.1562, -0.2812, 0.1875, -0.3125, 0.2188, -0.25, 0.1875, -0.3125, 0.25, -0.2812, 0.2188, -0.25, 0.2188, -0.25, 0.25, -0.2812, 0.2812, -0.2188, 0.25, -0.2812, 0.3125, -0.25, 0.2812, -0.2188, 0.2812, -0.2188, 0.3125, -0.25, 0.3438, -0.1875, 0.3125, -0.25, 0.375, -0.2188, 0.3438, -0.1875, 0.3438, -0.1875, 0.375, -0.2188, 0.4062, -0.1562, 0.375, -0.2188, 0.4375, -0.1875, 0.4062, -0.1562, 0.0625, -0.375, 0.09375, -0.4062, 0.125, -0.3438, 0.09375, -0.4062, 0.1562, -0.375, 0.125, -0.3438, 0.125, -0.3438, 0.1562, -0.375, 0.1875, -0.3125, 0.1562, -0.375, 0.2188, -0.3438, 0.1875, -0.3125, 0.1875, -0.3125, 0.2188, -0.3438, 0.25, -0.2812, 0.2188, -0.3438, 0.2812, -0.3125, 0.25, -0.2812, 0.25, -0.2812, 0.2812, -0.3125, 0.3125, -0.25, 0.2812, -0.3125, 0.3438, -0.2812, 0.3125, -0.25, 0.3125, -0.25, 0.3438, -0.2812, 0.375, -0.2188, 0.3438, -0.2812, 0.4062, -0.25, 0.375, -0.2188, 0.375, -0.2188, 0.4062, -0.25, 0.4375, -0.1875, 0.4062, -0.25, 0.4688, -0.2188, 0.4375, -0.1875, 0.03125, -0.4375, 0.0625, -0.4688, 0.09375, -0.4062, 0.0625, -0.4688, 0.125, -0.4375, 0.09375, -0.4062, 0.09375, -0.4062, 0.125, -0.4375, 0.1562, -0.375, 0.125, -0.4375, 0.1875, -0.4062, 0.1562, -0.375, 0.1562, -0.375, 0.1875, -0.4062, 0.2188, -0.3438, 0.1875, -0.4062, 0.25, -0.375, 0.2188, -0.3438, 0.2188, -0.3438, 0.25, -0.375, 0.2812, -0.3125, 0.25, -0.375, 0.3125, -0.3438, 0.2812, -0.3125, 0.2812, -0.3125, 0.3125, -0.3438, 0.3438, -0.2812, 0.3125, -0.3438, 0.375, -0.3125, 0.3438, -0.2812, 0.3438, -0.2812, 0.375, -0.3125, 0.4062, -0.25, 0.375, -0.3125, 0.4375, -0.2812, 0.4062, -0.25, 0.4062, -0.25, 0.4375, -0.2812, 0.4688, -0.2188, 0.4375, -0.2812, 0.5, -0.25, 0.4688, -0.2188, 0.03125, -0.4375, 0.0625, -0.4688, 0.0, -0.5, 0.0625, -0.375, 0.09375, -0.4062, 0.03125, -0.4375, 0.09375, -0.3125, 0.125, -0.3438, 0.0625, -0.375, 0.125, -0.25, 0.1562, -0.2812, 0.09375, -0.3125, 0.1562, -0.1875, 0.1875, -0.2188, 0.125, -0.25, 0.1875, -0.125, 0.2188, -0.1562, 0.1562, -0.1875, 0.2188, -0.0625, 0.25, -0.09375, 0.1875, -0.125, 0.03125, -0.4375, 0.09375, -0.4062, 0.0625, -0.4688, 0.09375, -0.4062, 0.125, -0.4375, 0.0625, -0.4688, 0.0625, -0.375, 0.125, -0.3438, 0.09375, -0.4062, 0.125, -0.3438, 0.1562, -0.375, 0.09375, -0.4062, 0.09375, -0.4062, 0.1562, -0.375, 0.125, -0.4375, 0.1562, -0.375, 0.1875, -0.4062, 0.125, -0.4375, 0.09375, -0.3125, 0.1562, -0.2812, 0.125, -0.3438, 0.1562, -0.2812, 0.1875, -0.3125, 0.125, -0.3438, 0.125, -0.3438, 0.1875, -0.3125, 0.1562, -0.375, 0.1875, -0.3125, 0.2188, -0.3438, 0.1562, -0.375, 0.1562, -0.375, 0.2188, -0.3438, 0.1875, -0.4062, 0.2188, -0.3438, 0.25, -0.375, 0.1875, -0.4062, 0.125, -0.25, 0.1875, -0.2188, 0.1562, -0.2812, 0.1875, -0.2188, 0.2188, -0.25, 0.1562, -0.2812, 0.1562, -0.2812, 0.2188, -0.25, 0.1875, -0.3125, 0.2188, -0.25, 0.25, -0.2812, 0.1875, -0.3125, 0.1875, -0.3125, 0.25, -0.2812, 0.2188, -0.3438, 0.25, -0.2812, 0.2812, -0.3125, 0.2188, -0.3438, 0.2188, -0.3438, 0.2812, -0.3125, 0.25, -0.375, 0.2812, -0.3125, 0.3125, -0.3438, 0.25, -0.375, 0.1562, -0.1875, 0.2188, -0.1562, 0.1875, -0.2188, 0.2188, -0.1562, 0.25, -0.1875, 0.1875, -0.2188, 0.1875, -0.2188, 0.25, -0.1875, 0.2188, -0.25, 0.25, -0.1875, 0.2812, -0.2188, 0.2188, -0.25, 0.2188, -0.25, 0.2812, -0.2188, 0.25, -0.2812, 0.2812, -0.2188, 0.3125, -0.25, 0.25, -0.2812, 0.25, -0.2812, 0.3125, -0.25, 0.2812, -0.3125, 0.3125, -0.25, 0.3438, -0.2812, 0.2812, -0.3125, 0.2812, -0.3125, 0.3438, -0.2812, 0.3125, -0.3438, 0.3438, -0.2812, 0.375, -0.3125, 0.3125, -0.3438, 0.1875, -0.125, 0.25, -0.09375, 0.2188, -0.1562, 0.25, -0.09375, 0.2812, -0.125, 0.2188, -0.1562, 0.2188, -0.1562, 0.2812, -0.125, 0.25, -0.1875, 0.2812, -0.125, 0.3125, -0.1562, 0.25, -0.1875, 0.25, -0.1875, 0.3125, -0.1562, 0.2812, -0.2188, 0.3125, -0.1562, 0.3438, -0.1875, 0.2812, -0.2188, 0.2812, -0.2188, 0.3438, -0.1875, 0.3125, -0.25, 0.3438, -0.1875, 0.375, -0.2188, 0.3125, -0.25, 0.3125, -0.25, 0.375, -0.2188, 0.3438, -0.2812, 0.375, -0.2188, 0.4062, -0.25, 0.3438, -0.2812, 0.3438, -0.2812, 0.4062, -0.25, 0.375, -0.3125, 0.4062, -0.25, 0.4375, -0.2812, 0.375, -0.3125, 0.2188, -0.0625, 0.2812, -0.03125, 0.25, -0.09375, 0.2812, -0.03125, 0.3125, -0.0625, 0.25, -0.09375, 0.25, -0.09375, 0.3125, -0.0625, 0.2812, -0.125, 0.3125, -0.0625, 0.3438, -0.09375, 0.2812, -0.125, 0.2812, -0.125, 0.3438, -0.09375, 0.3125, -0.1562, 0.3438, -0.09375, 0.375, -0.125, 0.3125, -0.1562, 0.3125, -0.1562, 0.375, -0.125, 0.3438, -0.1875, 0.375, -0.125, 0.4062, -0.1562, 0.3438, -0.1875, 0.3438, -0.1875, 0.4062, -0.1562, 0.375, -0.2188, 0.4062, -0.1562, 0.4375, -0.1875, 0.375, -0.2188, 0.375, -0.2188, 0.4375, -0.1875, 0.4062, -0.25, 0.4375, -0.1875, 0.4688, -0.2188, 0.4062, -0.25, 0.4062, -0.25, 0.4688, -0.2188, 0.4375, -0.2812, 0.4688, -0.2188, 0.5, -0.25, 0.4375, -0.2812])
me_roof_tri_1_3_6.materials.append(mat_paint_surface)
me_roof_tri_1_3_6.materials.append(mat_paint_fascia)
me_roof_tri_1_3_6.materials.append(mat_paint_underside)
me_roof_tri_1_3_6.update()

# ---- objects
ob_roof_tri_1_3_6 = bpy.data.objects.new('roof_tri_1_3_6', me_roof_tri_1_3_6)

# ---- transforms, parenting, visibility, modifiers, constraints
ob_roof_tri_1_3_6.location = (0.0, 0.0, 0.0)

# ---- collection membership
scene.collection.objects.link(ob_roof_tri_1_3_6)

# ---- scene / render settings (as saved in the file)
scene.frame_start = 1; scene.frame_end = 250; scene.frame_set(1)
scene.render.engine = 'BLENDER_EEVEE_NEXT'
scene.render.image_settings.exr_codec = 'NONE'
scene.render.use_bake_clear = False
scene.render.bake_margin = 0
scene.render.bake_bias = 0.0
scene.render.bake_samples = 0
scene.render.simplify_subdivision_render = 0
scene.render.simplify_child_particles_render = 0.0
scene.render.compositor_device = 'GPU'
scene.eevee.use_volume_custom_range = False
scene.eevee.gtao_distance = 0.0
scene.eevee.use_fast_gi = False
scene.eevee.fast_gi_thickness_near = 0.1
scene.eevee.fast_gi_thickness_far = 0.0
scene.eevee.ray_tracing_options.screen_trace_thickness = 0.1
bpy.context.view_layer.update()

# ---- added for rendering (the .blend has no active camera and no usable light): camera, sun + grey world if the file has none
cam_auto = bpy.data.cameras.new('AutoCamera')
cam_auto.lens = 50.0
cam_auto.sensor_width = 36.0
cam_auto.clip_end = 1000.0
ob_auto_camera = bpy.data.objects.new('AutoCamera', cam_auto)
scene.collection.objects.link(ob_auto_camera)
ob_auto_camera.location = (2.08244, -2.44892, 2.39095)
ob_auto_camera.rotation_euler = (1.09748, -7.21219e-08, 0.694738)
scene.camera = ob_auto_camera
light_auto_sun = bpy.data.lights.new('AutoSun', 'SUN')
light_auto_sun.energy = 3.0
light_auto_sun.angle = 0.0523599
ob_auto_sun = bpy.data.objects.new('AutoSun', light_auto_sun)
scene.collection.objects.link(ob_auto_sun)
ob_auto_sun.rotation_euler = (0.872665, 0.174533, 0.523599)
if scene.world is None:
    world_auto = bpy.data.worlds.new('AutoWorld')
    world_auto.color = (0.3, 0.3, 0.3)
    scene.world = world_auto
bpy.context.view_layer.update()

